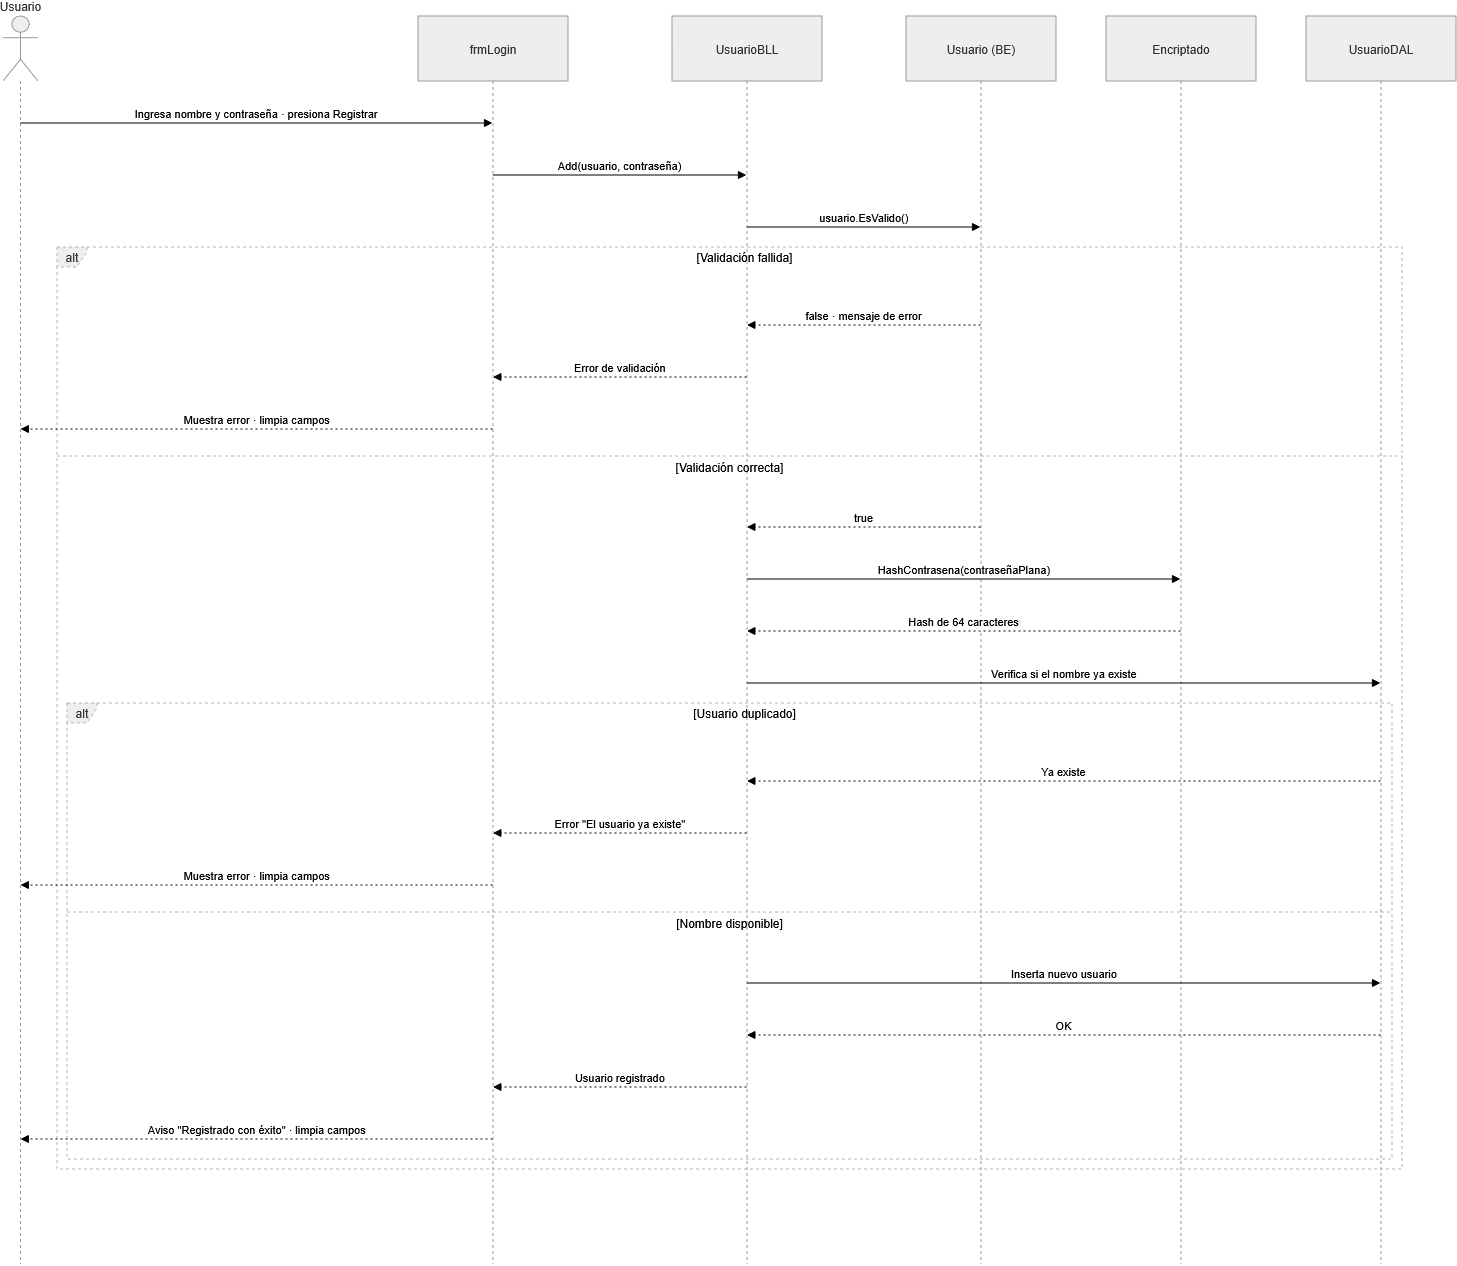

The diagram above was exported from draw.io. Its source (the exported page's mxGraphModel, read from the mxfile embedded in the PNG):
<mxGraphModel dx="857" dy="501" grid="1" gridSize="10" guides="1" tooltips="1" connect="1" arrows="1" fold="1" page="1" pageScale="1" pageWidth="827" pageHeight="1169" math="0" shadow="0">
  <root>
    <mxCell id="0" />
    <mxCell id="1" parent="0" />
    <mxCell id="q3huRmLXy1QrpqyYu_ZI-25" parent="1" style="shape=umlLifeline;perimeter=lifelinePerimeter;whiteSpace=wrap;container=1;dropTarget=0;collapsible=0;recursiveResize=0;outlineConnect=0;portConstraint=eastwest;newEdgeStyle={&quot;edgeStyle&quot;:&quot;elbowEdgeStyle&quot;,&quot;elbow&quot;:&quot;vertical&quot;,&quot;curved&quot;:0,&quot;rounded&quot;:0};participant=umlActor;verticalAlign=bottom;labelPosition=center;verticalLabelPosition=top;align=center;size=65;fillColor=light-dark(#eeeeee,#1f2020);strokeColor=light-dark(#999999,#cccccc);fontColor=light-dark(#333333,#cccccc);" value="Usuario" vertex="1">
      <mxGeometry height="1248" width="35" x="20" y="20" as="geometry" />
    </mxCell>
    <mxCell id="q3huRmLXy1QrpqyYu_ZI-26" parent="1" style="shape=umlLifeline;perimeter=lifelinePerimeter;whiteSpace=wrap;container=1;dropTarget=0;collapsible=0;recursiveResize=0;outlineConnect=0;portConstraint=eastwest;newEdgeStyle={&quot;edgeStyle&quot;:&quot;elbowEdgeStyle&quot;,&quot;elbow&quot;:&quot;vertical&quot;,&quot;curved&quot;:0,&quot;rounded&quot;:0};size=65;fillColor=light-dark(#eeeeee,#1f2020);strokeColor=light-dark(#999999,#cccccc);fontColor=light-dark(#333333,#cccccc);" value="frmLogin" vertex="1">
      <mxGeometry height="1248" width="150" x="435" y="20" as="geometry" />
    </mxCell>
    <mxCell id="q3huRmLXy1QrpqyYu_ZI-27" parent="1" style="shape=umlLifeline;perimeter=lifelinePerimeter;whiteSpace=wrap;container=1;dropTarget=0;collapsible=0;recursiveResize=0;outlineConnect=0;portConstraint=eastwest;newEdgeStyle={&quot;edgeStyle&quot;:&quot;elbowEdgeStyle&quot;,&quot;elbow&quot;:&quot;vertical&quot;,&quot;curved&quot;:0,&quot;rounded&quot;:0};size=65;fillColor=light-dark(#eeeeee,#1f2020);strokeColor=light-dark(#999999,#cccccc);fontColor=light-dark(#333333,#cccccc);" value="UsuarioBLL" vertex="1">
      <mxGeometry height="1248" width="150" x="689" y="20" as="geometry" />
    </mxCell>
    <mxCell id="q3huRmLXy1QrpqyYu_ZI-28" parent="1" style="shape=umlLifeline;perimeter=lifelinePerimeter;whiteSpace=wrap;container=1;dropTarget=0;collapsible=0;recursiveResize=0;outlineConnect=0;portConstraint=eastwest;newEdgeStyle={&quot;edgeStyle&quot;:&quot;elbowEdgeStyle&quot;,&quot;elbow&quot;:&quot;vertical&quot;,&quot;curved&quot;:0,&quot;rounded&quot;:0};size=65;fillColor=light-dark(#eeeeee,#1f2020);strokeColor=light-dark(#999999,#cccccc);fontColor=light-dark(#333333,#cccccc);" value="Usuario (BE)" vertex="1">
      <mxGeometry height="1248" width="150" x="923" y="20" as="geometry" />
    </mxCell>
    <mxCell id="q3huRmLXy1QrpqyYu_ZI-29" parent="1" style="shape=umlLifeline;perimeter=lifelinePerimeter;whiteSpace=wrap;container=1;dropTarget=0;collapsible=0;recursiveResize=0;outlineConnect=0;portConstraint=eastwest;newEdgeStyle={&quot;edgeStyle&quot;:&quot;elbowEdgeStyle&quot;,&quot;elbow&quot;:&quot;vertical&quot;,&quot;curved&quot;:0,&quot;rounded&quot;:0};size=65;fillColor=light-dark(#eeeeee,#1f2020);strokeColor=light-dark(#999999,#cccccc);fontColor=light-dark(#333333,#cccccc);" value="Encriptado" vertex="1">
      <mxGeometry height="1248" width="150" x="1123" y="20" as="geometry" />
    </mxCell>
    <mxCell id="q3huRmLXy1QrpqyYu_ZI-30" parent="1" style="shape=umlLifeline;perimeter=lifelinePerimeter;whiteSpace=wrap;container=1;dropTarget=0;collapsible=0;recursiveResize=0;outlineConnect=0;portConstraint=eastwest;newEdgeStyle={&quot;edgeStyle&quot;:&quot;elbowEdgeStyle&quot;,&quot;elbow&quot;:&quot;vertical&quot;,&quot;curved&quot;:0,&quot;rounded&quot;:0};size=65;fillColor=light-dark(#eeeeee,#1f2020);strokeColor=light-dark(#999999,#cccccc);fontColor=light-dark(#333333,#cccccc);" value="UsuarioDAL" vertex="1">
      <mxGeometry height="1248" width="150" x="1323" y="20" as="geometry" />
    </mxCell>
    <mxCell id="q3huRmLXy1QrpqyYu_ZI-31" parent="1" style="shape=umlFrame;dashed=1;pointerEvents=0;dropTarget=0;strokeColor=#B3B3B3;height=20;width=30;fillColor=light-dark(#eeeeee,#1f2020);fontColor=light-dark(#333333,#cccccc);" value="alt" vertex="1">
      <mxGeometry height="456" width="1325" x="84" y="707" as="geometry" />
    </mxCell>
    <mxCell id="q3huRmLXy1QrpqyYu_ZI-32" parent="q3huRmLXy1QrpqyYu_ZI-31" style="text;strokeColor=none;fillColor=none;align=center;verticalAlign=middle;whiteSpace=wrap;" value="[Usuario duplicado]" vertex="1">
      <mxGeometry height="20" width="1295" x="30" as="geometry" />
    </mxCell>
    <mxCell id="q3huRmLXy1QrpqyYu_ZI-33" parent="q3huRmLXy1QrpqyYu_ZI-31" style="shape=line;dashed=1;whiteSpace=wrap;verticalAlign=top;labelPosition=center;verticalLabelPosition=middle;align=center;strokeColor=#B3B3B3;" value="[Nombre disponible]" vertex="1">
      <mxGeometry height="4" width="1325" y="207" as="geometry" />
    </mxCell>
    <mxCell id="q3huRmLXy1QrpqyYu_ZI-34" parent="1" style="shape=umlFrame;dashed=1;pointerEvents=0;dropTarget=0;strokeColor=#B3B3B3;height=20;width=30;fillColor=light-dark(#eeeeee,#1f2020);fontColor=light-dark(#333333,#cccccc);" value="alt" vertex="1">
      <mxGeometry height="922" width="1345" x="74" y="251" as="geometry" />
    </mxCell>
    <mxCell id="q3huRmLXy1QrpqyYu_ZI-35" parent="q3huRmLXy1QrpqyYu_ZI-34" style="text;strokeColor=none;fillColor=none;align=center;verticalAlign=middle;whiteSpace=wrap;" value="[Validación fallida]" vertex="1">
      <mxGeometry height="20" width="1315" x="30" as="geometry" />
    </mxCell>
    <mxCell id="q3huRmLXy1QrpqyYu_ZI-36" parent="q3huRmLXy1QrpqyYu_ZI-34" style="shape=line;dashed=1;whiteSpace=wrap;verticalAlign=top;labelPosition=center;verticalLabelPosition=middle;align=center;strokeColor=#B3B3B3;" value="[Validación correcta]" vertex="1">
      <mxGeometry height="4" width="1345" y="207" as="geometry" />
    </mxCell>
    <mxCell id="q3huRmLXy1QrpqyYu_ZI-37" edge="1" parent="1" source="q3huRmLXy1QrpqyYu_ZI-25" style="verticalAlign=bottom;edgeStyle=elbowEdgeStyle;elbow=vertical;curved=0;rounded=0;endArrow=block;" target="q3huRmLXy1QrpqyYu_ZI-26" value="Ingresa nombre y contraseña · presiona Registrar">
      <mxGeometry relative="1" as="geometry">
        <Array as="points">
          <mxPoint x="311" y="127" />
        </Array>
      </mxGeometry>
    </mxCell>
    <mxCell id="q3huRmLXy1QrpqyYu_ZI-38" edge="1" parent="1" source="q3huRmLXy1QrpqyYu_ZI-26" style="verticalAlign=bottom;edgeStyle=elbowEdgeStyle;elbow=vertical;curved=0;rounded=0;endArrow=block;" target="q3huRmLXy1QrpqyYu_ZI-27" value="Add(usuario, contraseña)">
      <mxGeometry relative="1" as="geometry">
        <Array as="points">
          <mxPoint x="646" y="179" />
        </Array>
      </mxGeometry>
    </mxCell>
    <mxCell id="q3huRmLXy1QrpqyYu_ZI-39" edge="1" parent="1" source="q3huRmLXy1QrpqyYu_ZI-27" style="verticalAlign=bottom;edgeStyle=elbowEdgeStyle;elbow=vertical;curved=0;rounded=0;endArrow=block;" target="q3huRmLXy1QrpqyYu_ZI-28" value="usuario.EsValido()">
      <mxGeometry relative="1" as="geometry">
        <Array as="points">
          <mxPoint x="890" y="231" />
        </Array>
      </mxGeometry>
    </mxCell>
    <mxCell id="q3huRmLXy1QrpqyYu_ZI-40" edge="1" parent="1" source="q3huRmLXy1QrpqyYu_ZI-28" style="verticalAlign=bottom;edgeStyle=elbowEdgeStyle;elbow=vertical;curved=0;rounded=0;dashed=1;dashPattern=2 3;endArrow=block;" target="q3huRmLXy1QrpqyYu_ZI-27" value="false · mensaje de error">
      <mxGeometry relative="1" as="geometry">
        <Array as="points">
          <mxPoint x="893" y="329" />
        </Array>
      </mxGeometry>
    </mxCell>
    <mxCell id="q3huRmLXy1QrpqyYu_ZI-41" edge="1" parent="1" source="q3huRmLXy1QrpqyYu_ZI-27" style="verticalAlign=bottom;edgeStyle=elbowEdgeStyle;elbow=vertical;curved=0;rounded=0;dashed=1;dashPattern=2 3;endArrow=block;" target="q3huRmLXy1QrpqyYu_ZI-26" value="Error de validación">
      <mxGeometry relative="1" as="geometry">
        <Array as="points">
          <mxPoint x="649" y="381" />
        </Array>
      </mxGeometry>
    </mxCell>
    <mxCell id="q3huRmLXy1QrpqyYu_ZI-42" edge="1" parent="1" source="q3huRmLXy1QrpqyYu_ZI-26" style="verticalAlign=bottom;edgeStyle=elbowEdgeStyle;elbow=vertical;curved=0;rounded=0;dashed=1;dashPattern=2 3;endArrow=block;" target="q3huRmLXy1QrpqyYu_ZI-25" value="Muestra error · limpia campos">
      <mxGeometry relative="1" as="geometry">
        <Array as="points">
          <mxPoint x="314" y="433" />
        </Array>
      </mxGeometry>
    </mxCell>
    <mxCell id="q3huRmLXy1QrpqyYu_ZI-43" edge="1" parent="1" source="q3huRmLXy1QrpqyYu_ZI-28" style="verticalAlign=bottom;edgeStyle=elbowEdgeStyle;elbow=vertical;curved=0;rounded=0;dashed=1;dashPattern=2 3;endArrow=block;" target="q3huRmLXy1QrpqyYu_ZI-27" value="true">
      <mxGeometry relative="1" as="geometry">
        <Array as="points">
          <mxPoint x="893" y="531" />
        </Array>
      </mxGeometry>
    </mxCell>
    <mxCell id="q3huRmLXy1QrpqyYu_ZI-44" edge="1" parent="1" source="q3huRmLXy1QrpqyYu_ZI-27" style="verticalAlign=bottom;edgeStyle=elbowEdgeStyle;elbow=vertical;curved=0;rounded=0;endArrow=block;" target="q3huRmLXy1QrpqyYu_ZI-29" value="HashContrasena(contraseñaPlana)">
      <mxGeometry relative="1" as="geometry">
        <Array as="points">
          <mxPoint x="990" y="583" />
        </Array>
      </mxGeometry>
    </mxCell>
    <mxCell id="q3huRmLXy1QrpqyYu_ZI-45" edge="1" parent="1" source="q3huRmLXy1QrpqyYu_ZI-29" style="verticalAlign=bottom;edgeStyle=elbowEdgeStyle;elbow=vertical;curved=0;rounded=0;dashed=1;dashPattern=2 3;endArrow=block;" target="q3huRmLXy1QrpqyYu_ZI-27" value="Hash de 64 caracteres">
      <mxGeometry relative="1" as="geometry">
        <Array as="points">
          <mxPoint x="993" y="635" />
        </Array>
      </mxGeometry>
    </mxCell>
    <mxCell id="q3huRmLXy1QrpqyYu_ZI-46" edge="1" parent="1" source="q3huRmLXy1QrpqyYu_ZI-27" style="verticalAlign=bottom;edgeStyle=elbowEdgeStyle;elbow=vertical;curved=0;rounded=0;endArrow=block;" target="q3huRmLXy1QrpqyYu_ZI-30" value="Verifica si el nombre ya existe">
      <mxGeometry relative="1" as="geometry">
        <Array as="points">
          <mxPoint x="1090" y="687" />
        </Array>
      </mxGeometry>
    </mxCell>
    <mxCell id="q3huRmLXy1QrpqyYu_ZI-47" edge="1" parent="1" source="q3huRmLXy1QrpqyYu_ZI-30" style="verticalAlign=bottom;edgeStyle=elbowEdgeStyle;elbow=vertical;curved=0;rounded=0;dashed=1;dashPattern=2 3;endArrow=block;" target="q3huRmLXy1QrpqyYu_ZI-27" value="Ya existe">
      <mxGeometry relative="1" as="geometry">
        <Array as="points">
          <mxPoint x="1093" y="785" />
        </Array>
      </mxGeometry>
    </mxCell>
    <mxCell id="q3huRmLXy1QrpqyYu_ZI-48" edge="1" parent="1" source="q3huRmLXy1QrpqyYu_ZI-27" style="verticalAlign=bottom;edgeStyle=elbowEdgeStyle;elbow=vertical;curved=0;rounded=0;dashed=1;dashPattern=2 3;endArrow=block;" target="q3huRmLXy1QrpqyYu_ZI-26" value="Error &quot;El usuario ya existe&quot;">
      <mxGeometry relative="1" as="geometry">
        <Array as="points">
          <mxPoint x="649" y="837" />
        </Array>
      </mxGeometry>
    </mxCell>
    <mxCell id="q3huRmLXy1QrpqyYu_ZI-49" edge="1" parent="1" source="q3huRmLXy1QrpqyYu_ZI-26" style="verticalAlign=bottom;edgeStyle=elbowEdgeStyle;elbow=vertical;curved=0;rounded=0;dashed=1;dashPattern=2 3;endArrow=block;" target="q3huRmLXy1QrpqyYu_ZI-25" value="Muestra error · limpia campos">
      <mxGeometry relative="1" as="geometry">
        <Array as="points">
          <mxPoint x="314" y="889" />
        </Array>
      </mxGeometry>
    </mxCell>
    <mxCell id="q3huRmLXy1QrpqyYu_ZI-50" edge="1" parent="1" source="q3huRmLXy1QrpqyYu_ZI-27" style="verticalAlign=bottom;edgeStyle=elbowEdgeStyle;elbow=vertical;curved=0;rounded=0;endArrow=block;" target="q3huRmLXy1QrpqyYu_ZI-30" value="Inserta nuevo usuario">
      <mxGeometry relative="1" as="geometry">
        <Array as="points">
          <mxPoint x="1090" y="987" />
        </Array>
      </mxGeometry>
    </mxCell>
    <mxCell id="q3huRmLXy1QrpqyYu_ZI-51" edge="1" parent="1" source="q3huRmLXy1QrpqyYu_ZI-30" style="verticalAlign=bottom;edgeStyle=elbowEdgeStyle;elbow=vertical;curved=0;rounded=0;dashed=1;dashPattern=2 3;endArrow=block;" target="q3huRmLXy1QrpqyYu_ZI-27" value="OK">
      <mxGeometry relative="1" as="geometry">
        <Array as="points">
          <mxPoint x="1093" y="1039" />
        </Array>
      </mxGeometry>
    </mxCell>
    <mxCell id="q3huRmLXy1QrpqyYu_ZI-52" edge="1" parent="1" source="q3huRmLXy1QrpqyYu_ZI-27" style="verticalAlign=bottom;edgeStyle=elbowEdgeStyle;elbow=vertical;curved=0;rounded=0;dashed=1;dashPattern=2 3;endArrow=block;" target="q3huRmLXy1QrpqyYu_ZI-26" value="Usuario registrado">
      <mxGeometry relative="1" as="geometry">
        <Array as="points">
          <mxPoint x="649" y="1091" />
        </Array>
      </mxGeometry>
    </mxCell>
    <mxCell id="q3huRmLXy1QrpqyYu_ZI-53" edge="1" parent="1" source="q3huRmLXy1QrpqyYu_ZI-26" style="verticalAlign=bottom;edgeStyle=elbowEdgeStyle;elbow=vertical;curved=0;rounded=0;dashed=1;dashPattern=2 3;endArrow=block;" target="q3huRmLXy1QrpqyYu_ZI-25" value="Aviso &quot;Registrado con éxito&quot; · limpia campos">
      <mxGeometry relative="1" as="geometry">
        <Array as="points">
          <mxPoint x="314" y="1143" />
        </Array>
      </mxGeometry>
    </mxCell>
  </root>
</mxGraphModel>